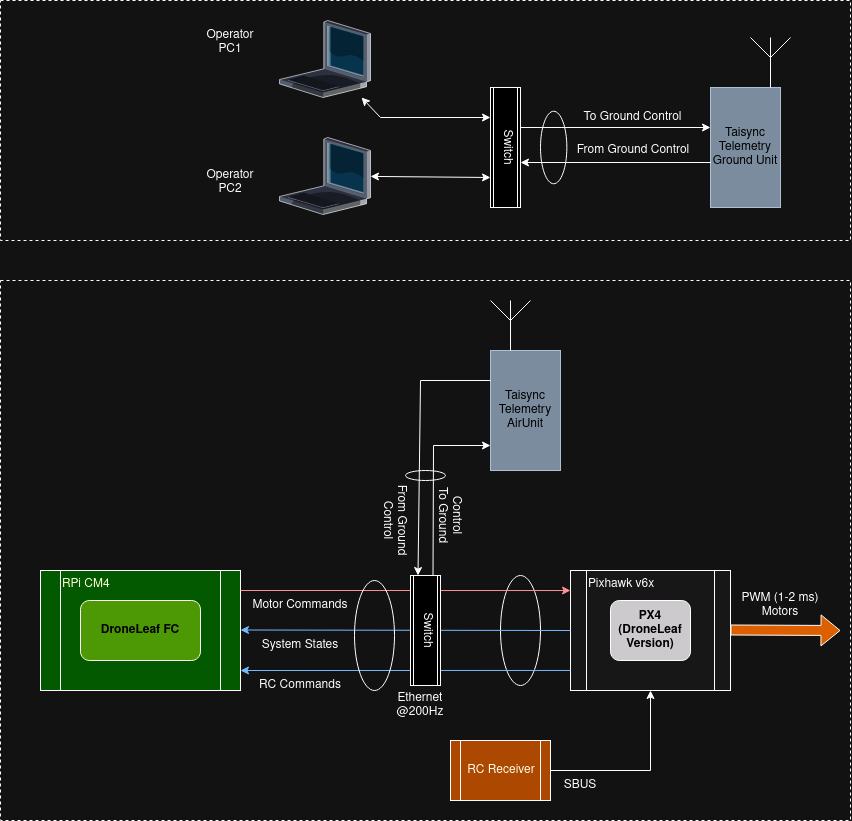

The diagram above was exported from draw.io. Its source (the exported page's mxGraphModel, read from the mxfile embedded in the PNG):
<mxGraphModel dx="1804" dy="967" grid="1" gridSize="10" guides="1" tooltips="1" connect="1" arrows="1" fold="1" page="1" pageScale="1" pageWidth="850" pageHeight="1100" math="0" shadow="0">
  <root>
    <mxCell id="0" />
    <mxCell id="1" parent="0" />
    <mxCell id="RbKv4UcCaGxTW6cpC13_-1" value="" style="rounded=0;whiteSpace=wrap;html=1;dashed=1;fillColor=none;movable=0;resizable=0;rotatable=0;deletable=0;editable=0;locked=1;connectable=0;" vertex="1" parent="1">
      <mxGeometry y="370" width="850" height="540" as="geometry" />
    </mxCell>
    <mxCell id="RbKv4UcCaGxTW6cpC13_-8" value="Taisync&lt;br&gt;Telemetry&lt;br&gt;AirUnit" style="rounded=0;whiteSpace=wrap;html=1;fillColor=#647687;fontColor=#ffffff;strokeColor=#314354;" vertex="1" parent="1">
      <mxGeometry x="490" y="440" width="70" height="120" as="geometry" />
    </mxCell>
    <mxCell id="BjdPIeY4YxCnDbGahezC-20" value="" style="ellipse;whiteSpace=wrap;html=1;labelBackgroundColor=default;labelBorderColor=none;fillColor=none;" parent="1" vertex="1">
      <mxGeometry x="500" y="665" width="40" height="110" as="geometry" />
    </mxCell>
    <mxCell id="BjdPIeY4YxCnDbGahezC-1" value="RC Receiver" style="shape=process;whiteSpace=wrap;html=1;backgroundOutline=1;fillColor=#FF9933;" parent="1" vertex="1">
      <mxGeometry x="450" y="830" width="100" height="60" as="geometry" />
    </mxCell>
    <mxCell id="BjdPIeY4YxCnDbGahezC-2" value="Pixhawk v6x" style="shape=process;whiteSpace=wrap;html=1;backgroundOutline=1;align=left;verticalAlign=top;fillColor=#E6E6E6;" parent="1" vertex="1">
      <mxGeometry x="570" y="660" width="160" height="120" as="geometry" />
    </mxCell>
    <mxCell id="BjdPIeY4YxCnDbGahezC-3" value="" style="endArrow=classic;html=1;rounded=0;exitX=1;exitY=0.5;exitDx=0;exitDy=0;entryX=0.5;entryY=1;entryDx=0;entryDy=0;" parent="1" source="BjdPIeY4YxCnDbGahezC-1" target="BjdPIeY4YxCnDbGahezC-2" edge="1">
      <mxGeometry width="50" height="50" relative="1" as="geometry">
        <mxPoint x="550" y="860" as="sourcePoint" />
        <mxPoint x="600" y="810" as="targetPoint" />
        <Array as="points">
          <mxPoint x="650" y="860" />
        </Array>
      </mxGeometry>
    </mxCell>
    <mxCell id="BjdPIeY4YxCnDbGahezC-4" value="PX4&lt;br&gt;(DroneLeaf Version)" style="rounded=1;whiteSpace=wrap;html=1;fontStyle=1;fontColor=#FFFFFF;fillColor=#333333;" parent="1" vertex="1">
      <mxGeometry x="610" y="690" width="80" height="60" as="geometry" />
    </mxCell>
    <mxCell id="BjdPIeY4YxCnDbGahezC-5" value="SBUS" style="text;html=1;align=center;verticalAlign=middle;whiteSpace=wrap;rounded=0;" parent="1" vertex="1">
      <mxGeometry x="550" y="860" width="60" height="30" as="geometry" />
    </mxCell>
    <mxCell id="BjdPIeY4YxCnDbGahezC-7" value="" style="shape=flexArrow;endArrow=classic;html=1;rounded=0;fillColor=#f57900;" parent="1" edge="1">
      <mxGeometry width="50" height="50" relative="1" as="geometry">
        <mxPoint x="730" y="719.5" as="sourcePoint" />
        <mxPoint x="840" y="720" as="targetPoint" />
      </mxGeometry>
    </mxCell>
    <mxCell id="BjdPIeY4YxCnDbGahezC-8" value="PWM (1-2 ms)&lt;br&gt;Motors" style="text;html=1;align=center;verticalAlign=middle;whiteSpace=wrap;rounded=0;" parent="1" vertex="1">
      <mxGeometry x="740" y="680" width="80" height="30" as="geometry" />
    </mxCell>
    <mxCell id="BjdPIeY4YxCnDbGahezC-10" value="RPi CM4" style="shape=process;whiteSpace=wrap;html=1;backgroundOutline=1;align=left;verticalAlign=top;fillColor=#8AE234;" parent="1" vertex="1">
      <mxGeometry x="40" y="660" width="200" height="120" as="geometry" />
    </mxCell>
    <mxCell id="BjdPIeY4YxCnDbGahezC-11" value="DroneLeaf FC" style="rounded=1;whiteSpace=wrap;html=1;labelBackgroundColor=none;fillColor=#4e9a06;fontStyle=1;fontColor=#ffffff;" parent="1" vertex="1">
      <mxGeometry x="80" y="690" width="120" height="60" as="geometry" />
    </mxCell>
    <mxCell id="BjdPIeY4YxCnDbGahezC-13" value="" style="endArrow=classic;html=1;rounded=0;entryX=1;entryY=0.75;entryDx=0;entryDy=0;strokeColor=#0047ff;exitX=0;exitY=0.833;exitDx=0;exitDy=0;exitPerimeter=0;" parent="1" edge="1" source="BjdPIeY4YxCnDbGahezC-2">
      <mxGeometry width="50" height="50" relative="1" as="geometry">
        <mxPoint x="490" y="760" as="sourcePoint" />
        <mxPoint x="240" y="760" as="targetPoint" />
      </mxGeometry>
    </mxCell>
    <mxCell id="BjdPIeY4YxCnDbGahezC-14" value="RC Commands" style="text;html=1;align=center;verticalAlign=middle;whiteSpace=wrap;rounded=0;" parent="1" vertex="1">
      <mxGeometry x="240" y="760" width="120" height="30" as="geometry" />
    </mxCell>
    <mxCell id="BjdPIeY4YxCnDbGahezC-16" value="" style="endArrow=classic;html=1;rounded=0;entryX=1;entryY=0.75;entryDx=0;entryDy=0;exitX=0;exitY=0.5;exitDx=0;exitDy=0;strokeColor=#0047ff;" parent="1" source="BjdPIeY4YxCnDbGahezC-2" edge="1">
      <mxGeometry width="50" height="50" relative="1" as="geometry">
        <mxPoint x="530" y="719.5" as="sourcePoint" />
        <mxPoint x="240" y="719.5" as="targetPoint" />
      </mxGeometry>
    </mxCell>
    <mxCell id="BjdPIeY4YxCnDbGahezC-17" value="System States" style="text;html=1;align=center;verticalAlign=middle;whiteSpace=wrap;rounded=0;" parent="1" vertex="1">
      <mxGeometry x="240" y="720" width="120" height="30" as="geometry" />
    </mxCell>
    <mxCell id="BjdPIeY4YxCnDbGahezC-18" value="" style="endArrow=classic;html=1;rounded=0;exitX=1;exitY=0.25;exitDx=0;exitDy=0;strokeColor=#FF0000;entryX=0;entryY=0.167;entryDx=0;entryDy=0;entryPerimeter=0;" parent="1" edge="1" target="BjdPIeY4YxCnDbGahezC-2">
      <mxGeometry width="50" height="50" relative="1" as="geometry">
        <mxPoint x="240" y="680" as="sourcePoint" />
        <mxPoint x="490" y="680" as="targetPoint" />
      </mxGeometry>
    </mxCell>
    <mxCell id="BjdPIeY4YxCnDbGahezC-19" value="Motor Commands" style="text;html=1;align=center;verticalAlign=middle;whiteSpace=wrap;rounded=0;" parent="1" vertex="1">
      <mxGeometry x="240" y="680" width="120" height="30" as="geometry" />
    </mxCell>
    <mxCell id="BjdPIeY4YxCnDbGahezC-21" value="Ethernet @200Hz" style="text;html=1;align=center;verticalAlign=middle;whiteSpace=wrap;rounded=0;fontStyle=0" parent="1" vertex="1">
      <mxGeometry x="390" y="780" width="60" height="30" as="geometry" />
    </mxCell>
    <mxCell id="RbKv4UcCaGxTW6cpC13_-3" value="Switch" style="shape=process;whiteSpace=wrap;html=1;backgroundOutline=1;textDirection=vertical-lr;" vertex="1" parent="1">
      <mxGeometry x="410" y="665" width="30" height="110" as="geometry" />
    </mxCell>
    <mxCell id="RbKv4UcCaGxTW6cpC13_-6" value="" style="verticalLabelPosition=bottom;shadow=0;dashed=0;align=center;html=1;verticalAlign=top;shape=mxgraph.electrical.radio.aerial_-_antenna_1;" vertex="1" parent="1">
      <mxGeometry x="490" y="390" width="40" height="50" as="geometry" />
    </mxCell>
    <mxCell id="RbKv4UcCaGxTW6cpC13_-9" value="" style="endArrow=classic;html=1;rounded=0;exitX=0.75;exitY=0;exitDx=0;exitDy=0;" edge="1" parent="1" source="RbKv4UcCaGxTW6cpC13_-3">
      <mxGeometry width="50" height="50" relative="1" as="geometry">
        <mxPoint x="440" y="660" as="sourcePoint" />
        <mxPoint x="490" y="535" as="targetPoint" />
        <Array as="points">
          <mxPoint x="433" y="535" />
        </Array>
      </mxGeometry>
    </mxCell>
    <mxCell id="RbKv4UcCaGxTW6cpC13_-10" value="" style="endArrow=classic;html=1;rounded=0;exitX=0;exitY=0.25;exitDx=0;exitDy=0;entryX=0.25;entryY=0;entryDx=0;entryDy=0;" edge="1" parent="1" source="RbKv4UcCaGxTW6cpC13_-8" target="RbKv4UcCaGxTW6cpC13_-3">
      <mxGeometry width="50" height="50" relative="1" as="geometry">
        <mxPoint x="403" y="675" as="sourcePoint" />
        <mxPoint x="462" y="545" as="targetPoint" />
        <Array as="points">
          <mxPoint x="420" y="470" />
        </Array>
      </mxGeometry>
    </mxCell>
    <mxCell id="RbKv4UcCaGxTW6cpC13_-11" value="&lt;div&gt;To Ground&lt;/div&gt;&lt;div&gt;Control&lt;br&gt;&lt;/div&gt;" style="text;html=1;align=center;verticalAlign=middle;whiteSpace=wrap;rounded=0;textDirection=vertical-lr;" vertex="1" parent="1">
      <mxGeometry x="430" y="570" width="35" height="70" as="geometry" />
    </mxCell>
    <mxCell id="RbKv4UcCaGxTW6cpC13_-12" value="From Ground Control" style="text;html=1;align=center;verticalAlign=middle;whiteSpace=wrap;rounded=0;textDirection=vertical-rl;" vertex="1" parent="1">
      <mxGeometry x="375" y="570" width="35" height="80" as="geometry" />
    </mxCell>
    <mxCell id="RbKv4UcCaGxTW6cpC13_-13" value="" style="rounded=0;whiteSpace=wrap;html=1;dashed=1;fillColor=none;movable=0;resizable=0;rotatable=0;deletable=0;editable=0;locked=1;connectable=0;" vertex="1" parent="1">
      <mxGeometry y="90" width="850" height="240" as="geometry" />
    </mxCell>
    <mxCell id="RbKv4UcCaGxTW6cpC13_-14" value="Taisync&lt;br&gt;Telemetry&lt;br&gt;Ground Unit" style="rounded=0;whiteSpace=wrap;html=1;fillColor=#647687;fontColor=#ffffff;strokeColor=#314354;" vertex="1" parent="1">
      <mxGeometry x="710" y="177" width="70" height="120" as="geometry" />
    </mxCell>
    <mxCell id="RbKv4UcCaGxTW6cpC13_-15" value="" style="verticalLabelPosition=bottom;shadow=0;dashed=0;align=center;html=1;verticalAlign=top;shape=mxgraph.electrical.radio.aerial_-_antenna_1;" vertex="1" parent="1">
      <mxGeometry x="750" y="127" width="40" height="50" as="geometry" />
    </mxCell>
    <mxCell id="RbKv4UcCaGxTW6cpC13_-16" value="Switch" style="shape=process;whiteSpace=wrap;html=1;backgroundOutline=1;textDirection=vertical-lr;" vertex="1" parent="1">
      <mxGeometry x="490" y="177" width="30" height="120" as="geometry" />
    </mxCell>
    <mxCell id="RbKv4UcCaGxTW6cpC13_-19" value="&lt;div&gt;To Ground Control&lt;br&gt;&lt;/div&gt;" style="text;html=1;align=center;verticalAlign=middle;whiteSpace=wrap;rounded=0;" vertex="1" parent="1">
      <mxGeometry x="580" y="197" width="105" height="20" as="geometry" />
    </mxCell>
    <mxCell id="RbKv4UcCaGxTW6cpC13_-20" value="From Ground Control" style="text;html=1;align=center;verticalAlign=middle;whiteSpace=wrap;rounded=0;" vertex="1" parent="1">
      <mxGeometry x="570.75" y="227" width="123.5" height="25" as="geometry" />
    </mxCell>
    <mxCell id="RbKv4UcCaGxTW6cpC13_-21" value="" style="endArrow=classic;html=1;rounded=0;entryX=1;entryY=0.75;entryDx=0;entryDy=0;exitX=0;exitY=0.75;exitDx=0;exitDy=0;" edge="1" parent="1">
      <mxGeometry width="50" height="50" relative="1" as="geometry">
        <mxPoint x="710" y="251.9999999999999" as="sourcePoint" />
        <mxPoint x="520" y="252" as="targetPoint" />
      </mxGeometry>
    </mxCell>
    <mxCell id="RbKv4UcCaGxTW6cpC13_-22" value="" style="endArrow=classic;html=1;rounded=0;entryX=0;entryY=0.25;entryDx=0;entryDy=0;exitX=1;exitY=0.25;exitDx=0;exitDy=0;" edge="1" parent="1">
      <mxGeometry width="50" height="50" relative="1" as="geometry">
        <mxPoint x="520" y="217" as="sourcePoint" />
        <mxPoint x="710" y="217.0000000000001" as="targetPoint" />
      </mxGeometry>
    </mxCell>
    <mxCell id="RbKv4UcCaGxTW6cpC13_-23" value="" style="verticalLabelPosition=bottom;sketch=0;aspect=fixed;html=1;verticalAlign=top;strokeColor=none;align=center;outlineConnect=0;shape=mxgraph.citrix.laptop_1;" vertex="1" parent="1">
      <mxGeometry x="279" y="227" width="91" height="77" as="geometry" />
    </mxCell>
    <mxCell id="RbKv4UcCaGxTW6cpC13_-24" value="" style="endArrow=classic;startArrow=classic;html=1;rounded=0;entryX=0;entryY=0.75;entryDx=0;entryDy=0;" edge="1" parent="1" source="RbKv4UcCaGxTW6cpC13_-23" target="RbKv4UcCaGxTW6cpC13_-16">
      <mxGeometry width="50" height="50" relative="1" as="geometry">
        <mxPoint x="290" y="227" as="sourcePoint" />
        <mxPoint x="340" y="177" as="targetPoint" />
      </mxGeometry>
    </mxCell>
    <mxCell id="RbKv4UcCaGxTW6cpC13_-25" value="" style="verticalLabelPosition=bottom;sketch=0;aspect=fixed;html=1;verticalAlign=top;strokeColor=none;align=center;outlineConnect=0;shape=mxgraph.citrix.laptop_1;" vertex="1" parent="1">
      <mxGeometry x="279" y="110" width="91" height="77" as="geometry" />
    </mxCell>
    <mxCell id="RbKv4UcCaGxTW6cpC13_-26" value="" style="endArrow=classic;startArrow=classic;html=1;rounded=0;entryX=0;entryY=0.25;entryDx=0;entryDy=0;" edge="1" parent="1" source="RbKv4UcCaGxTW6cpC13_-25" target="RbKv4UcCaGxTW6cpC13_-16">
      <mxGeometry width="50" height="50" relative="1" as="geometry">
        <mxPoint x="380" y="276" as="sourcePoint" />
        <mxPoint x="540" y="277" as="targetPoint" />
        <Array as="points">
          <mxPoint x="380" y="207" />
        </Array>
      </mxGeometry>
    </mxCell>
    <mxCell id="RbKv4UcCaGxTW6cpC13_-27" value="Operator PC1" style="text;html=1;align=center;verticalAlign=middle;whiteSpace=wrap;rounded=0;" vertex="1" parent="1">
      <mxGeometry x="200" y="117" width="60" height="30" as="geometry" />
    </mxCell>
    <mxCell id="RbKv4UcCaGxTW6cpC13_-28" value="Operator PC2" style="text;html=1;align=center;verticalAlign=middle;whiteSpace=wrap;rounded=0;" vertex="1" parent="1">
      <mxGeometry x="200" y="257" width="60" height="30" as="geometry" />
    </mxCell>
    <mxCell id="RbKv4UcCaGxTW6cpC13_-29" value="" style="ellipse;whiteSpace=wrap;html=1;labelBackgroundColor=default;labelBorderColor=none;fillColor=none;" vertex="1" parent="1">
      <mxGeometry x="354" y="670" width="40" height="110" as="geometry" />
    </mxCell>
    <mxCell id="RbKv4UcCaGxTW6cpC13_-30" value="" style="ellipse;whiteSpace=wrap;html=1;labelBackgroundColor=default;labelBorderColor=none;fillColor=none;" vertex="1" parent="1">
      <mxGeometry x="405" y="560" width="40" height="10" as="geometry" />
    </mxCell>
    <mxCell id="RbKv4UcCaGxTW6cpC13_-33" value="" style="ellipse;whiteSpace=wrap;html=1;labelBackgroundColor=default;labelBorderColor=none;fillColor=none;" vertex="1" parent="1">
      <mxGeometry x="540" y="200.75" width="26.36" height="72.5" as="geometry" />
    </mxCell>
  </root>
</mxGraphModel>